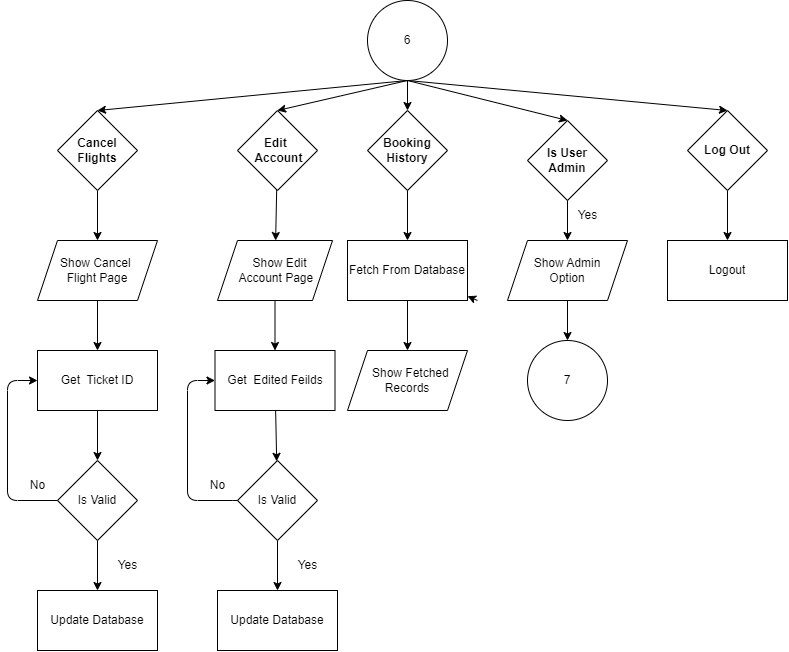

The diagram above was exported from draw.io. Its source (the exported page's mxGraphModel, read from the mxfile embedded in the PNG):
<mxGraphModel dx="1189" dy="679" grid="1" gridSize="10" guides="1" tooltips="1" connect="1" arrows="1" fold="1" page="1" pageScale="1" pageWidth="850" pageHeight="1100" math="0" shadow="0">
  <root>
    <mxCell id="0" />
    <mxCell id="1" parent="0" />
    <mxCell id="9" style="edgeStyle=none;html=1;exitX=0.5;exitY=1;exitDx=0;exitDy=0;entryX=0.5;entryY=0;entryDx=0;entryDy=0;" parent="1" source="2" target="5" edge="1">
      <mxGeometry relative="1" as="geometry" />
    </mxCell>
    <mxCell id="10" style="edgeStyle=none;html=1;exitX=0.5;exitY=1;exitDx=0;exitDy=0;entryX=0.5;entryY=0;entryDx=0;entryDy=0;" parent="1" source="2" target="6" edge="1">
      <mxGeometry relative="1" as="geometry" />
    </mxCell>
    <mxCell id="11" style="edgeStyle=none;html=1;exitX=0.5;exitY=1;exitDx=0;exitDy=0;entryX=0.5;entryY=0;entryDx=0;entryDy=0;" parent="1" source="2" target="8" edge="1">
      <mxGeometry relative="1" as="geometry" />
    </mxCell>
    <mxCell id="12" style="edgeStyle=none;html=1;exitX=0.5;exitY=1;exitDx=0;exitDy=0;entryX=0.5;entryY=0;entryDx=0;entryDy=0;" parent="1" source="2" target="3" edge="1">
      <mxGeometry relative="1" as="geometry" />
    </mxCell>
    <mxCell id="61" style="edgeStyle=none;html=1;exitX=0.5;exitY=1;exitDx=0;exitDy=0;entryX=0.5;entryY=0;entryDx=0;entryDy=0;" edge="1" parent="1" source="2" target="56">
      <mxGeometry relative="1" as="geometry" />
    </mxCell>
    <mxCell id="2" value="&lt;div&gt;6&lt;/div&gt;" style="ellipse;whiteSpace=wrap;html=1;" parent="1" vertex="1">
      <mxGeometry x="400" y="30" width="80" height="80" as="geometry" />
    </mxCell>
    <mxCell id="18" value="" style="edgeStyle=none;html=1;" parent="1" source="3" target="15" edge="1">
      <mxGeometry relative="1" as="geometry" />
    </mxCell>
    <mxCell id="3" value="Cancel Flights" style="rhombus;whiteSpace=wrap;html=1;fontStyle=1" parent="1" vertex="1">
      <mxGeometry x="90" y="140" width="80" height="80" as="geometry" />
    </mxCell>
    <mxCell id="54" style="edgeStyle=none;html=1;exitX=0.5;exitY=1;exitDx=0;exitDy=0;entryX=0.5;entryY=0;entryDx=0;entryDy=0;" edge="1" parent="1" source="5" target="42">
      <mxGeometry relative="1" as="geometry" />
    </mxCell>
    <mxCell id="5" value="Booking History" style="rhombus;whiteSpace=wrap;html=1;fontStyle=1" parent="1" vertex="1">
      <mxGeometry x="400" y="140" width="80" height="80" as="geometry" />
    </mxCell>
    <mxCell id="37" value="" style="edgeStyle=none;html=1;" parent="1" source="6" target="28" edge="1">
      <mxGeometry relative="1" as="geometry" />
    </mxCell>
    <mxCell id="6" value="Edit&amp;nbsp; &amp;nbsp;Account" style="rhombus;whiteSpace=wrap;html=1;fontStyle=1" parent="1" vertex="1">
      <mxGeometry x="270" y="140" width="80" height="80" as="geometry" />
    </mxCell>
    <mxCell id="52" value="" style="edgeStyle=none;html=1;" parent="1" source="8" target="51" edge="1">
      <mxGeometry relative="1" as="geometry" />
    </mxCell>
    <mxCell id="8" value="Log Out" style="rhombus;whiteSpace=wrap;html=1;fontStyle=1" parent="1" vertex="1">
      <mxGeometry x="720" y="140" width="80" height="80" as="geometry" />
    </mxCell>
    <mxCell id="17" value="" style="edgeStyle=none;html=1;" parent="1" source="15" target="16" edge="1">
      <mxGeometry relative="1" as="geometry" />
    </mxCell>
    <mxCell id="15" value="&amp;nbsp; Show Cancel&amp;nbsp; &amp;nbsp; Flight Page" style="shape=parallelogram;perimeter=parallelogramPerimeter;whiteSpace=wrap;html=1;fixedSize=1;" parent="1" vertex="1">
      <mxGeometry x="70" y="270" width="120" height="60" as="geometry" />
    </mxCell>
    <mxCell id="20" value="" style="edgeStyle=none;html=1;" parent="1" source="16" target="19" edge="1">
      <mxGeometry relative="1" as="geometry" />
    </mxCell>
    <mxCell id="16" value="Get&amp;nbsp; Ticket ID" style="whiteSpace=wrap;html=1;" parent="1" vertex="1">
      <mxGeometry x="70" y="380" width="120" height="60" as="geometry" />
    </mxCell>
    <mxCell id="22" value="" style="edgeStyle=none;html=1;" parent="1" source="19" target="21" edge="1">
      <mxGeometry relative="1" as="geometry" />
    </mxCell>
    <mxCell id="24" style="edgeStyle=none;html=1;exitX=0;exitY=0.5;exitDx=0;exitDy=0;entryX=0;entryY=0.5;entryDx=0;entryDy=0;" parent="1" source="19" target="16" edge="1">
      <mxGeometry relative="1" as="geometry">
        <Array as="points">
          <mxPoint x="90" y="530" />
          <mxPoint x="40" y="530" />
          <mxPoint x="40" y="410" />
        </Array>
      </mxGeometry>
    </mxCell>
    <mxCell id="19" value="Is Valid" style="rhombus;whiteSpace=wrap;html=1;" parent="1" vertex="1">
      <mxGeometry x="90" y="490" width="80" height="80" as="geometry" />
    </mxCell>
    <mxCell id="21" value="Update Database" style="whiteSpace=wrap;html=1;" parent="1" vertex="1">
      <mxGeometry x="70" y="620" width="120" height="60" as="geometry" />
    </mxCell>
    <mxCell id="23" value="Yes" style="text;html=1;align=center;verticalAlign=middle;resizable=0;points=[];autosize=1;strokeColor=none;fillColor=none;" parent="1" vertex="1">
      <mxGeometry x="140" y="580" width="40" height="30" as="geometry" />
    </mxCell>
    <mxCell id="25" value="No" style="text;html=1;align=center;verticalAlign=middle;resizable=0;points=[];autosize=1;strokeColor=none;fillColor=none;" parent="1" vertex="1">
      <mxGeometry x="50" y="500" width="40" height="30" as="geometry" />
    </mxCell>
    <mxCell id="27" value="" style="edgeStyle=none;html=1;" parent="1" source="28" target="30" edge="1">
      <mxGeometry relative="1" as="geometry" />
    </mxCell>
    <mxCell id="28" value="&amp;nbsp; &amp;nbsp; Show Edit&amp;nbsp; &amp;nbsp;Account Page" style="shape=parallelogram;perimeter=parallelogramPerimeter;whiteSpace=wrap;html=1;fixedSize=1;" parent="1" vertex="1">
      <mxGeometry x="250" y="270" width="115" height="60" as="geometry" />
    </mxCell>
    <mxCell id="29" value="" style="edgeStyle=none;html=1;" parent="1" source="30" target="33" edge="1">
      <mxGeometry relative="1" as="geometry" />
    </mxCell>
    <mxCell id="30" value="Get&amp;nbsp; Edited Feilds" style="whiteSpace=wrap;html=1;" parent="1" vertex="1">
      <mxGeometry x="247.5" y="380" width="120" height="60" as="geometry" />
    </mxCell>
    <mxCell id="31" value="" style="edgeStyle=none;html=1;" parent="1" source="33" target="34" edge="1">
      <mxGeometry relative="1" as="geometry" />
    </mxCell>
    <mxCell id="32" style="edgeStyle=none;html=1;exitX=0;exitY=0.5;exitDx=0;exitDy=0;entryX=0;entryY=0.5;entryDx=0;entryDy=0;" parent="1" source="33" target="30" edge="1">
      <mxGeometry relative="1" as="geometry">
        <Array as="points">
          <mxPoint x="275" y="530" />
          <mxPoint x="220" y="530" />
          <mxPoint x="220" y="410" />
        </Array>
      </mxGeometry>
    </mxCell>
    <mxCell id="33" value="Is Valid" style="rhombus;whiteSpace=wrap;html=1;" parent="1" vertex="1">
      <mxGeometry x="270" y="490" width="80" height="80" as="geometry" />
    </mxCell>
    <mxCell id="34" value="Update Database" style="whiteSpace=wrap;html=1;" parent="1" vertex="1">
      <mxGeometry x="250" y="620" width="120" height="60" as="geometry" />
    </mxCell>
    <mxCell id="35" value="Yes" style="text;html=1;align=center;verticalAlign=middle;resizable=0;points=[];autosize=1;strokeColor=none;fillColor=none;" parent="1" vertex="1">
      <mxGeometry x="320" y="580" width="40" height="30" as="geometry" />
    </mxCell>
    <mxCell id="36" value="No" style="text;html=1;align=center;verticalAlign=middle;resizable=0;points=[];autosize=1;strokeColor=none;fillColor=none;" parent="1" vertex="1">
      <mxGeometry x="230" y="500" width="40" height="30" as="geometry" />
    </mxCell>
    <mxCell id="39" value="" style="edgeStyle=none;html=1;" parent="1" target="42" edge="1">
      <mxGeometry relative="1" as="geometry">
        <mxPoint x="510" y="330" as="sourcePoint" />
      </mxGeometry>
    </mxCell>
    <mxCell id="50" value="" style="edgeStyle=none;html=1;" parent="1" source="42" edge="1">
      <mxGeometry relative="1" as="geometry">
        <mxPoint x="440" y="380" as="targetPoint" />
      </mxGeometry>
    </mxCell>
    <mxCell id="42" value="Fetch From Database" style="whiteSpace=wrap;html=1;" parent="1" vertex="1">
      <mxGeometry x="380" y="270" width="120" height="60" as="geometry" />
    </mxCell>
    <mxCell id="51" value="Logout" style="whiteSpace=wrap;html=1;" parent="1" vertex="1">
      <mxGeometry x="700" y="270" width="120" height="60" as="geometry" />
    </mxCell>
    <mxCell id="62" style="edgeStyle=none;html=1;exitX=0.5;exitY=1;exitDx=0;exitDy=0;entryX=0.5;entryY=0;entryDx=0;entryDy=0;" edge="1" parent="1" source="56" target="60">
      <mxGeometry relative="1" as="geometry" />
    </mxCell>
    <mxCell id="56" value="Is User Admin" style="rhombus;whiteSpace=wrap;html=1;fontStyle=1" vertex="1" parent="1">
      <mxGeometry x="560" y="150" width="80" height="80" as="geometry" />
    </mxCell>
    <mxCell id="58" value="Yes" style="text;html=1;align=center;verticalAlign=middle;resizable=0;points=[];autosize=1;strokeColor=none;fillColor=none;" vertex="1" parent="1">
      <mxGeometry x="600" y="230" width="40" height="30" as="geometry" />
    </mxCell>
    <mxCell id="59" value="&amp;nbsp; Show Fetched Records" style="shape=parallelogram;perimeter=parallelogramPerimeter;whiteSpace=wrap;html=1;fixedSize=1;" vertex="1" parent="1">
      <mxGeometry x="380" y="380" width="120" height="60" as="geometry" />
    </mxCell>
    <mxCell id="64" value="" style="edgeStyle=none;html=1;" edge="1" parent="1" source="60" target="63">
      <mxGeometry relative="1" as="geometry" />
    </mxCell>
    <mxCell id="60" value="Show Admin &lt;br&gt;Option" style="shape=parallelogram;perimeter=parallelogramPerimeter;whiteSpace=wrap;html=1;fixedSize=1;" vertex="1" parent="1">
      <mxGeometry x="540" y="270" width="120" height="60" as="geometry" />
    </mxCell>
    <mxCell id="63" value="7" style="ellipse;whiteSpace=wrap;html=1;" vertex="1" parent="1">
      <mxGeometry x="560" y="370" width="80" height="80" as="geometry" />
    </mxCell>
  </root>
</mxGraphModel>